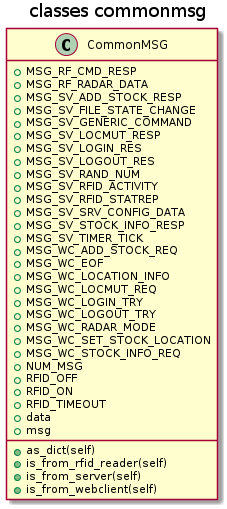

The diagram above was rendered by PlantUML. Its source (embedded in the PNG):
@startuml
title classes commonmsg
class CommonMSG {
    +MSG_RF_CMD_RESP
    +MSG_RF_RADAR_DATA
    +MSG_SV_ADD_STOCK_RESP
    +MSG_SV_FILE_STATE_CHANGE
    +MSG_SV_GENERIC_COMMAND
    +MSG_SV_LOCMUT_RESP
    +MSG_SV_LOGIN_RES
    +MSG_SV_LOGOUT_RES
    +MSG_SV_RAND_NUM
    +MSG_SV_RFID_ACTIVITY
    +MSG_SV_RFID_STATREP
    +MSG_SV_SRV_CONFIG_DATA
    +MSG_SV_STOCK_INFO_RESP
    +MSG_SV_TIMER_TICK
    +MSG_WC_ADD_STOCK_REQ
    +MSG_WC_EOF
    +MSG_WC_LOCATION_INFO
    +MSG_WC_LOCMUT_REQ
    +MSG_WC_LOGIN_TRY
    +MSG_WC_LOGOUT_TRY
    +MSG_WC_RADAR_MODE
    +MSG_WC_SET_STOCK_LOCATION
    +MSG_WC_STOCK_INFO_REQ
    +NUM_MSG
    +RFID_OFF
    +RFID_ON
    +RFID_TIMEOUT
    +data
    +msg
    +as_dict(self)
    +is_from_rfid_reader(self)
    +is_from_server(self)
    +is_from_webclient(self)
}


@enduml